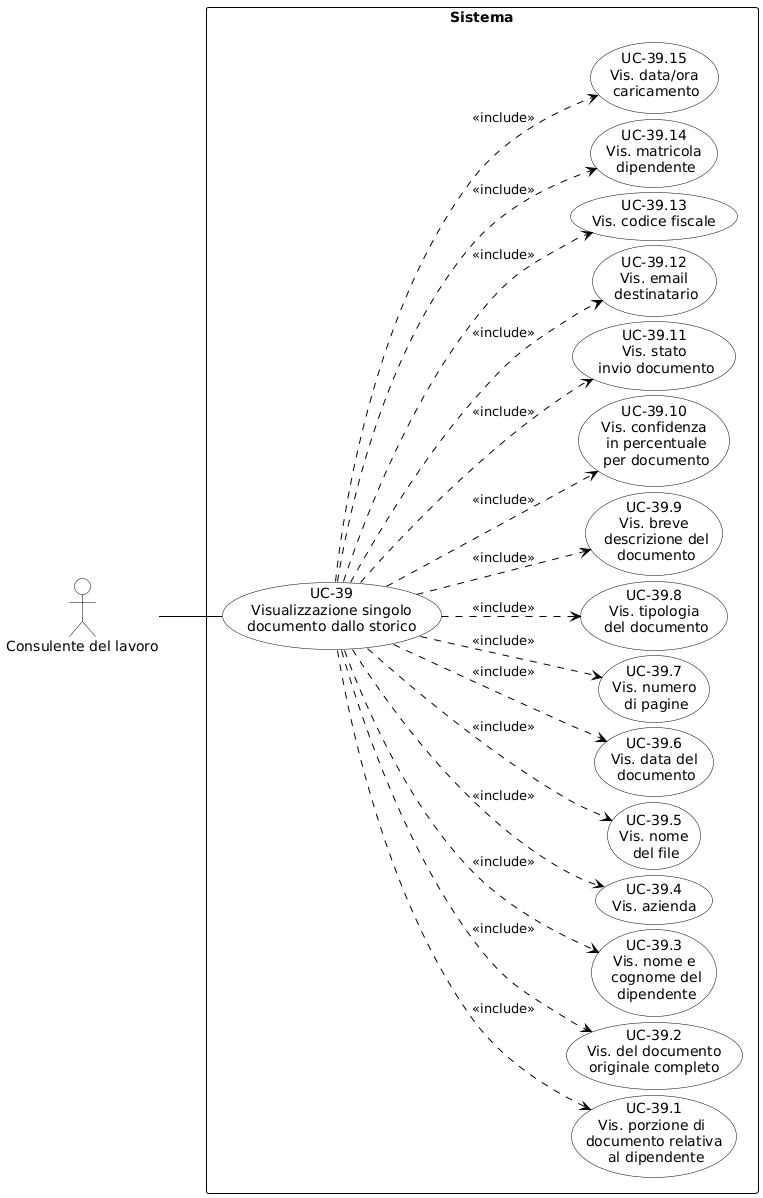

The diagram above was rendered by PlantUML. Its source (embedded in the PNG):
@startuml
skinparam shadowing false
skinparam defaultFontName Arial
left to right direction
skinparam nodesep 5
skinparam ranksep 60
 
skinparam usecase {
    BackgroundColor white
    BorderColor black
    ArrowColor black
}
skinparam actor {
    BackgroundColor white
    BorderColor black
}
skinparam rectangle {
    BorderColor black
    FontStyle bold
}
 
actor "Consulente del lavoro" as CL
 
rectangle "Sistema" {
    usecase "UC-39\nVisualizzazione singolo\ndocumento dallo storico" as UC39
    
    usecase "UC-39.1\nVis. porzione di \ndocumento relativa\n al dipendente" as UC39_1
    usecase "UC-39.2\nVis. del documento\noriginale completo" as UC39_2
    usecase "UC-39.3\nVis. nome e\n cognome del\n dipendente" as UC39_3
    usecase "UC-39.4\nVis. azienda" as UC39_4
    usecase "UC-39.5\nVis. nome\n del file" as UC39_5
    usecase "UC-39.6\nVis. data del\n documento" as UC39_6
    usecase "UC-39.7\nVis. numero\n di pagine" as UC39_7
    usecase "UC-39.8\nVis. tipologia\n del documento" as UC39_8
    usecase "UC-39.9\nVis. breve\n descrizione del\n documento" as UC39_9
    usecase "UC-39.10\nVis. confidenza\n in percentuale\n per documento" as UC39_10
    usecase "UC-39.11\nVis. stato\n invio documento" as UC39_11
    usecase "UC-39.12\nVis. email\n destinatario" as UC39_12
    usecase "UC-39.13\nVis. codice fiscale" as UC39_13
    usecase "UC-39.14\nVis. matricola\n dipendente" as UC39_14
    usecase "UC-39.15\nVis. data/ora\n caricamento" as UC39_15
    
    ' Relazioni di inclusione dirette
  UC39 ..> UC39_15 : <<include>>
  UC39 ..> UC39_14 : <<include>>
  UC39 ..> UC39_13 : <<include>>
  UC39 ..> UC39_12 : <<include>>
  UC39 ..> UC39_11 : <<include>>
  UC39 ..> UC39_10 : <<include>>
  UC39 ..> UC39_9 : <<include>>
  UC39 ..> UC39_8 : <<include>>
  UC39 ..> UC39_7 : <<include>>
  UC39 ..> UC39_6 : <<include>>
  UC39 ..> UC39_5 : <<include>>
    UC39 ..> UC39_4 : <<include>>
    UC39 ..> UC39_3 : <<include>>
    UC39 ..> UC39_2 : <<include>>
    UC39 ..> UC39_1 : <<include>>
}
 
CL -- UC39
@enduml